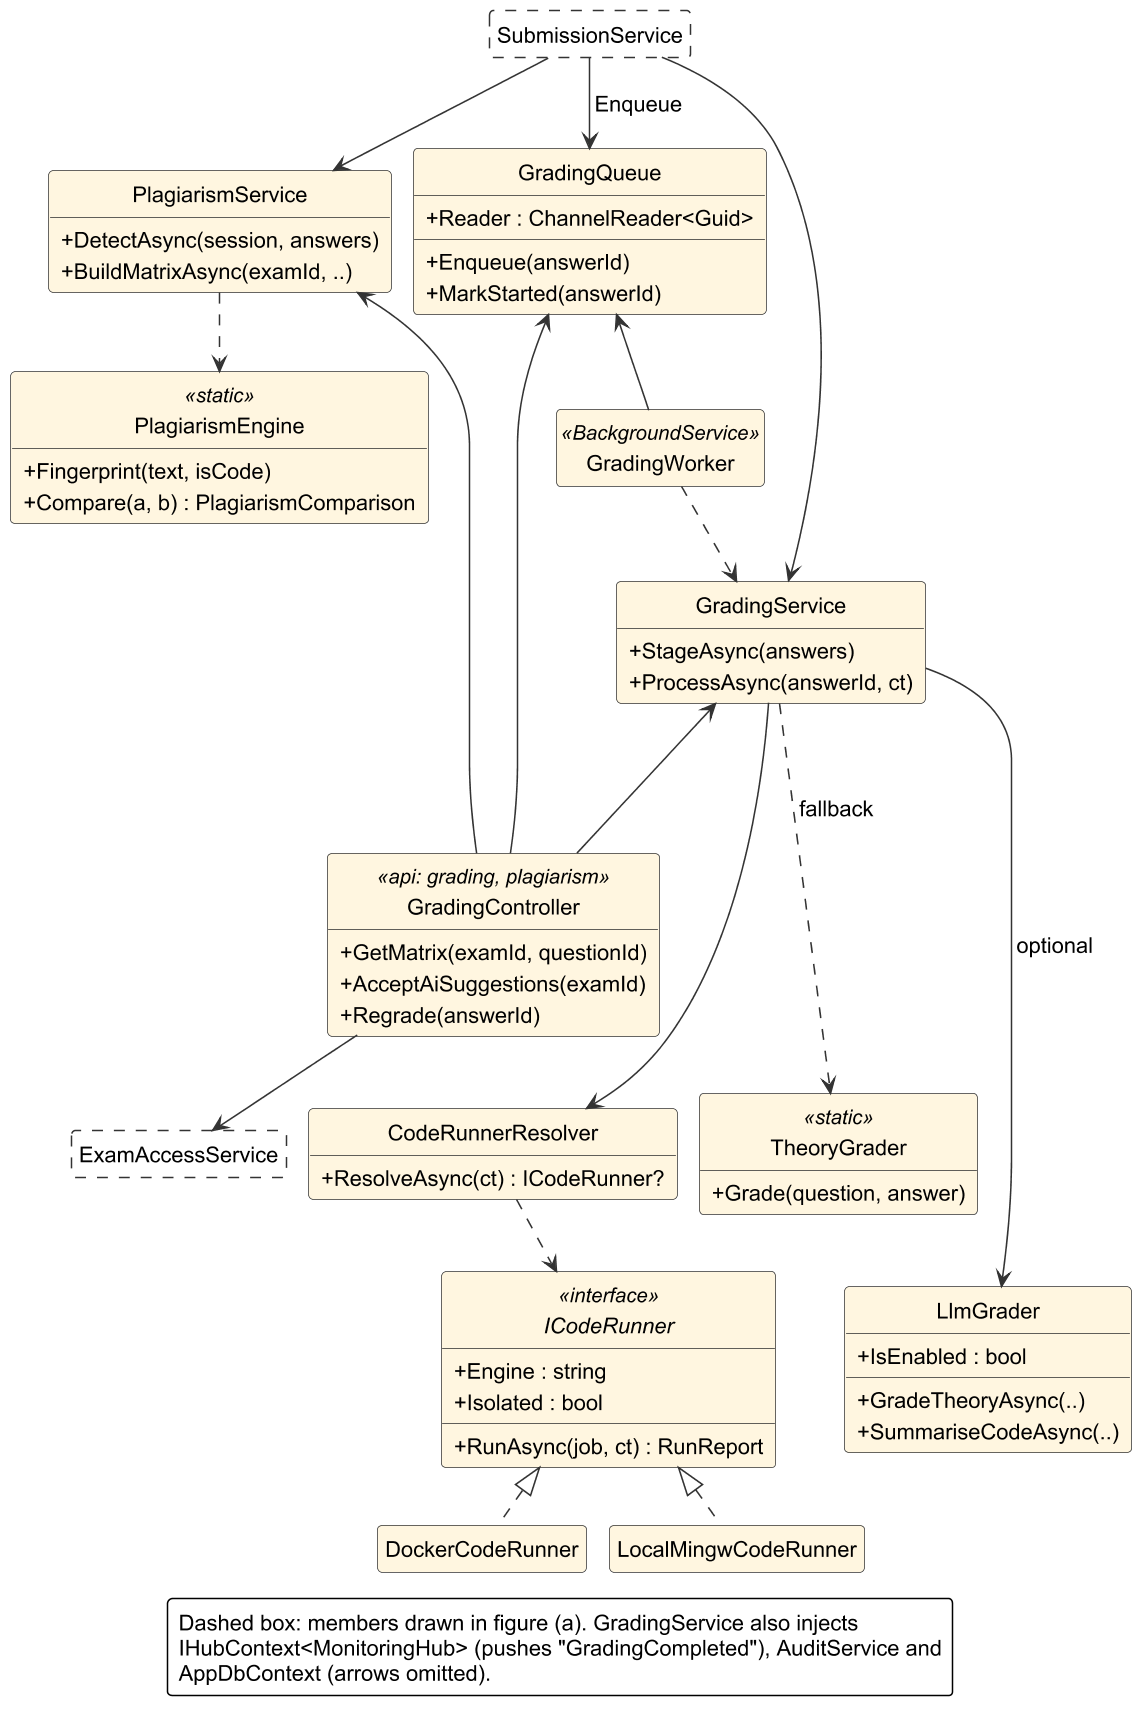

The diagram above was rendered by PlantUML. Its source (embedded in the PNG):
@startuml
!include style.iuml
' Class diagram, part 3 of 4 (server), figure (b): grading and plagiarism (Services/Grading, Services/Plagiarism,
' Controllers/GradingController.cs). Figure (a), monitoring, access checks and submission, is class_diagram_server.puml.
' Only key members; parameters abbreviated as (..). Arrows: --> holds / injects, ..> calls or uses, ..|> implements.
' A dashed white box is a class whose members are drawn in figure (a).
hide empty members
hide circle
skinparam classAttributeIconSize 0
skinparam nodesep 14
skinparam ranksep 36
skinparam class {
  FontSize 14
  AttributeFontSize 14
  StereotypeFontSize 13
}
skinparam ArrowFontSize 14
skinparam stereotypeFontSize 13

class SubmissionService #FFFFFF ##[dashed]
class ExamAccessService #FFFFFF ##[dashed]
class GradingController <<api: grading, plagiarism>> #FFF6E0 {
  +GetMatrix(examId, questionId)
  +AcceptAiSuggestions(examId)
  +Regrade(answerId)
}
class PlagiarismService #FFF6E0 {
  +DetectAsync(session, answers)
  +BuildMatrixAsync(examId, ..)
}
class PlagiarismEngine <<static>> #FFF6E0 {
  +Fingerprint(text, isCode)
  +Compare(a, b) : PlagiarismComparison
}
class GradingQueue #FFF6E0 {
  +Reader : ChannelReader<Guid>
  +Enqueue(answerId)
  +MarkStarted(answerId)
}
class GradingWorker <<BackgroundService>> #FFF6E0
class GradingService #FFF6E0 {
  +StageAsync(answers)
  +ProcessAsync(answerId, ct)
}
class LlmGrader #FFF6E0 {
  +IsEnabled : bool
  +GradeTheoryAsync(..)
  +SummariseCodeAsync(..)
}
class TheoryGrader <<static>> #FFF6E0 {
  +Grade(question, answer)
}
class CodeRunnerResolver #FFF6E0 {
  +ResolveAsync(ct) : ICodeRunner?
}
interface ICodeRunner <<interface>> #FFF6E0 {
  +Engine : string
  +Isolated : bool
  +RunAsync(job, ct) : RunReport
}
class DockerCodeRunner #FFF6E0
class LocalMingwCodeRunner #FFF6E0

SubmissionService --> PlagiarismService
SubmissionService --> GradingQueue : Enqueue
SubmissionService --> GradingService
PlagiarismService -[hidden]right- GradingQueue
GradingWorker -up-> GradingQueue
GradingWorker ..> GradingService
PlagiarismService ..> PlagiarismEngine
GradingController -up--> PlagiarismService
GradingController -up--> GradingQueue
GradingController -up--> GradingService
GradingController --> ExamAccessService
GradingService ---> CodeRunnerResolver
GradingService ...> TheoryGrader : fallback
GradingService ----> LlmGrader : optional
GradingController -[hidden]down- CodeRunnerResolver
CodeRunnerResolver -[hidden]right- TheoryGrader
ICodeRunner -[hidden]right- LlmGrader
CodeRunnerResolver ..> ICodeRunner
DockerCodeRunner .up.|> ICodeRunner
LocalMingwCodeRunner .up.|> ICodeRunner

skinparam legendFontSize 14
legend bottom
  Dashed box: members drawn in figure (a). GradingService also injects
  IHubContext<MonitoringHub> (pushes "GradingCompleted"), AuditService and
  AppDbContext (arrows omitted).
endlegend
@enduml